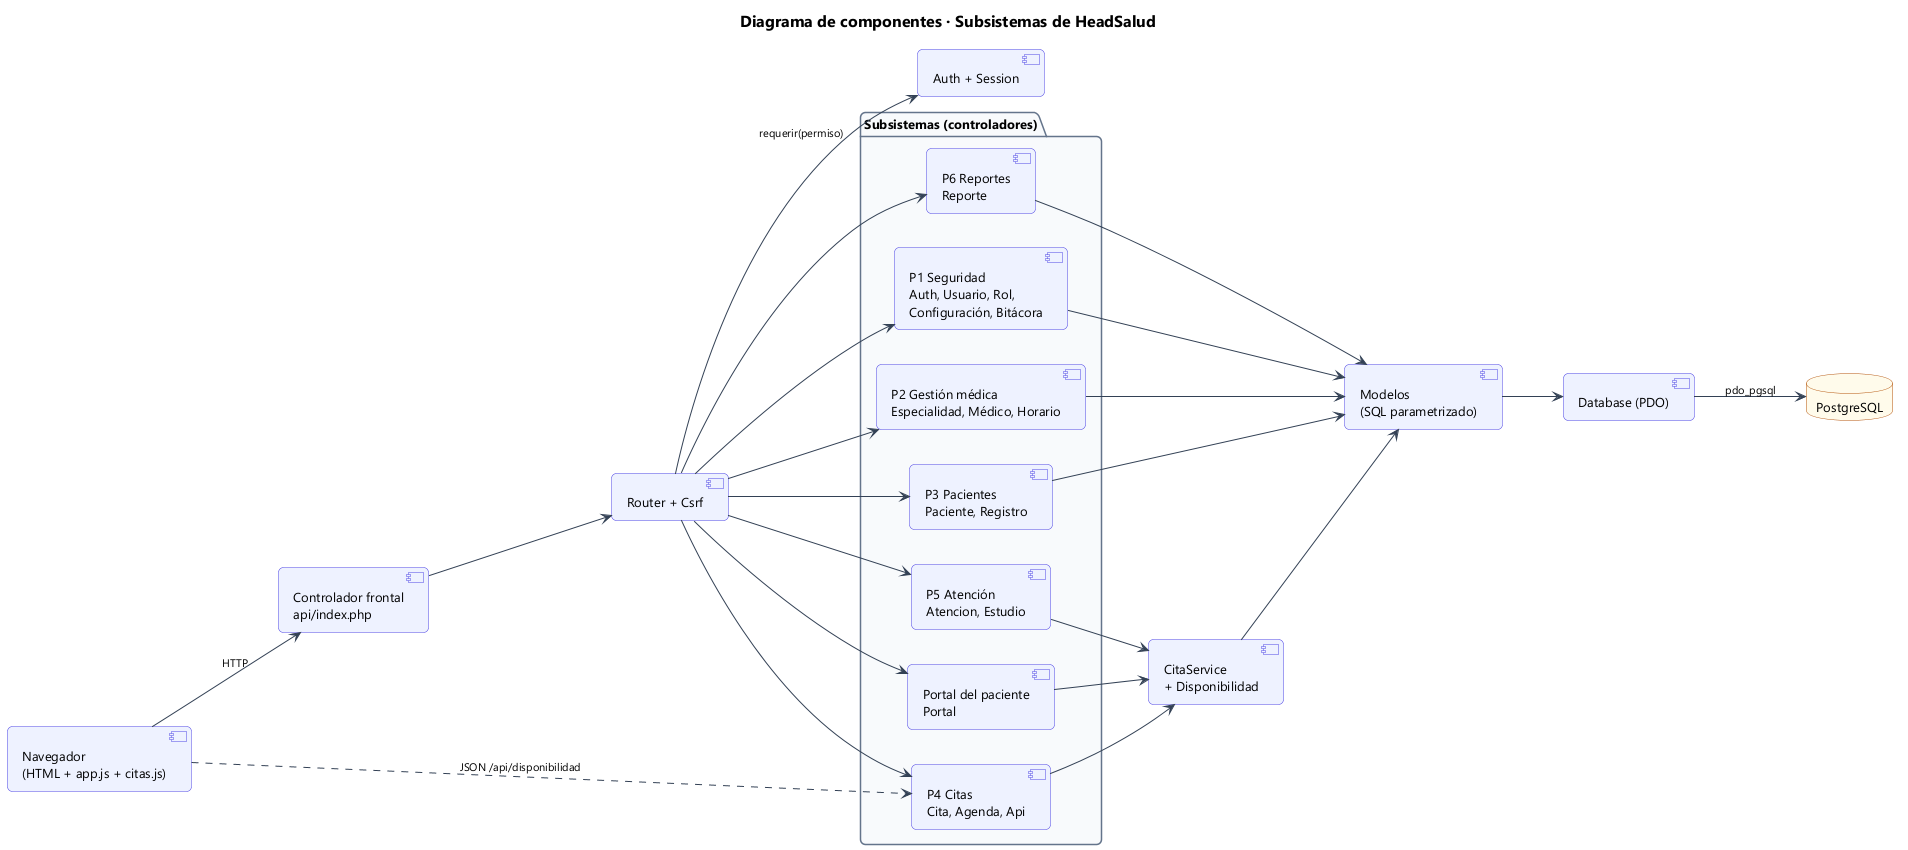

The diagram above was rendered by PlantUML. Its source (embedded in the PNG):
@startuml 43_componentes
!include estilo.iuml
title Diagrama de componentes · Subsistemas de HeadSalud
left to right direction

component "Navegador\n(HTML + app.js + citas.js)" as NAV
component "Controlador frontal\napi/index.php" as FRONT
component "Router + Csrf" as ROUTER
component "Auth + Session" as AUTH

package "Subsistemas (controladores)" {
  component "P1 Seguridad\nAuth, Usuario, Rol,\nConfiguración, Bitácora" as S1
  component "P2 Gestión médica\nEspecialidad, Médico, Horario" as S2
  component "P3 Pacientes\nPaciente, Registro" as S3
  component "P4 Citas\nCita, Agenda, Api" as S4
  component "P5 Atención\nAtencion, Estudio" as S5
  component "P6 Reportes\nReporte" as S6
  component "Portal del paciente\nPortal" as SP
}
component "CitaService\n+ Disponibilidad" as SERV
component "Modelos\n(SQL parametrizado)" as MOD
component "Database (PDO)" as PDO
database "PostgreSQL" as DB

NAV --> FRONT : HTTP
FRONT --> ROUTER
ROUTER --> AUTH : requerir(permiso)
ROUTER --> S1
ROUTER --> S2
ROUTER --> S3
ROUTER --> S4
ROUTER --> S5
ROUTER --> S6
ROUTER --> SP
S4 --> SERV
S5 --> SERV
SP --> SERV
S1 --> MOD
S2 --> MOD
S3 --> MOD
S6 --> MOD
SERV --> MOD
MOD --> PDO
PDO --> DB : pdo_pgsql
NAV ..> S4 : JSON /api/disponibilidad
@enduml